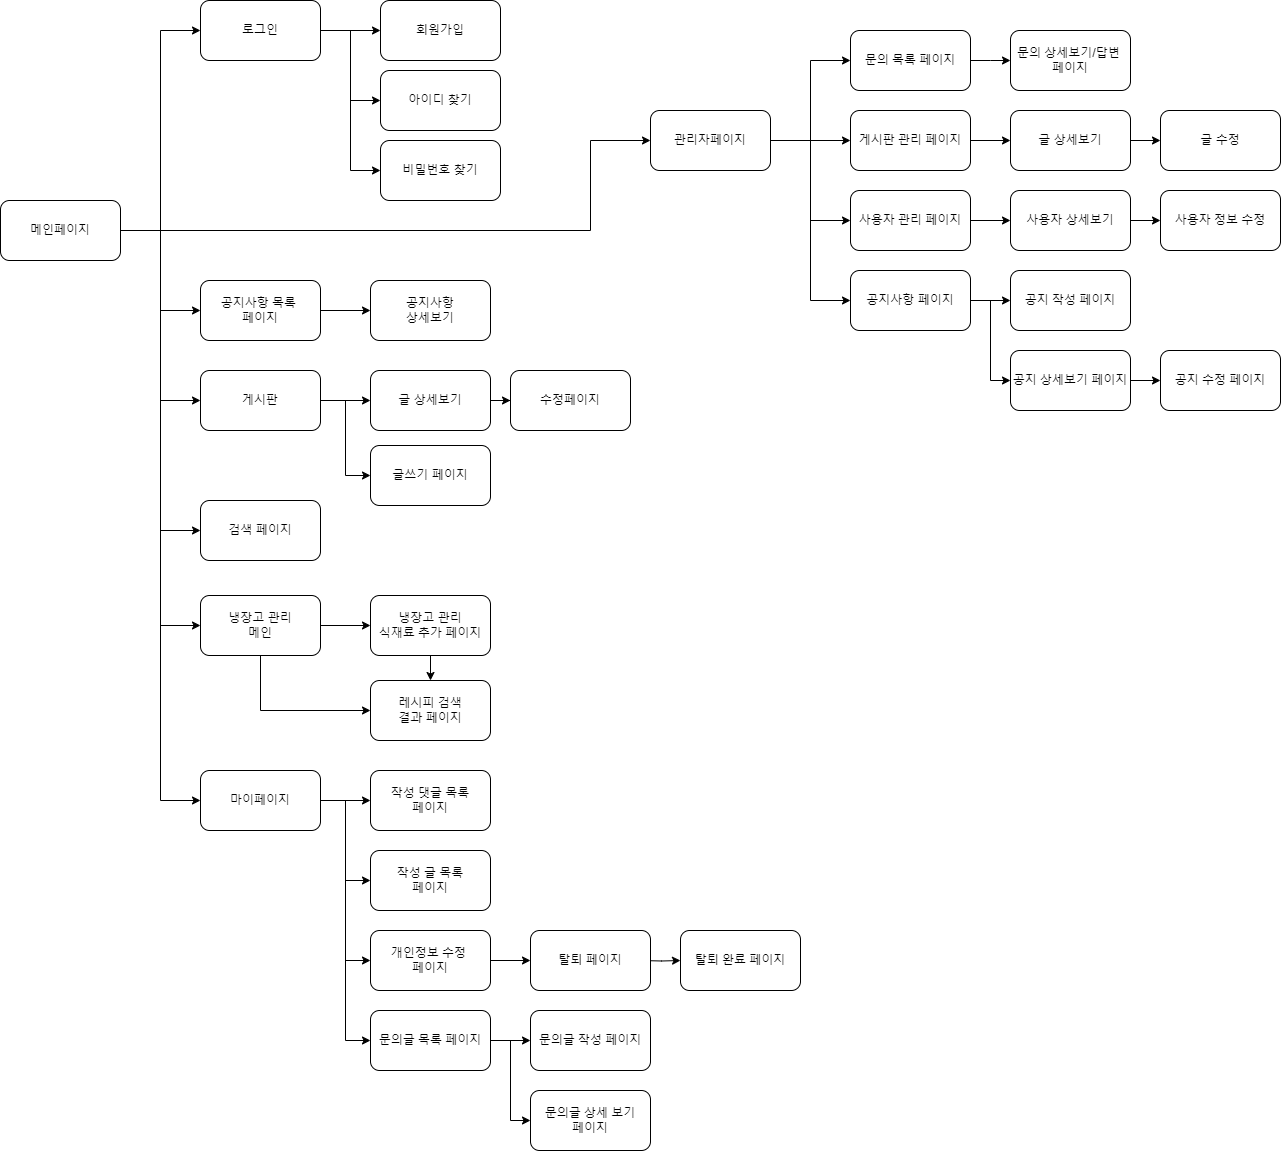

The diagram above was exported from draw.io. Its source (the exported page's mxGraphModel, read from the mxfile embedded in the PNG):
<mxGraphModel dx="1221" dy="733" grid="1" gridSize="10" guides="1" tooltips="1" connect="1" arrows="1" fold="1" page="1" pageScale="1" pageWidth="827" pageHeight="1169" math="0" shadow="0">
  <root>
    <mxCell id="0" />
    <mxCell id="1" parent="0" />
    <mxCell id="RGrhcybsAvZX-urecQJN-5" style="edgeStyle=orthogonalEdgeStyle;rounded=0;orthogonalLoop=1;jettySize=auto;html=1;entryX=0;entryY=0.5;entryDx=0;entryDy=0;" edge="1" parent="1" source="s4QWD5KW9Hu3sJpPzMoZ-1" target="s4QWD5KW9Hu3sJpPzMoZ-46">
      <mxGeometry relative="1" as="geometry">
        <Array as="points">
          <mxPoint x="680" y="340" />
          <mxPoint x="680" y="250" />
        </Array>
      </mxGeometry>
    </mxCell>
    <mxCell id="RGrhcybsAvZX-urecQJN-6" style="edgeStyle=orthogonalEdgeStyle;rounded=0;orthogonalLoop=1;jettySize=auto;html=1;entryX=0;entryY=0.5;entryDx=0;entryDy=0;" edge="1" parent="1" source="s4QWD5KW9Hu3sJpPzMoZ-1" target="9uAb0BraHwr657zdv9Ph-3">
      <mxGeometry relative="1" as="geometry" />
    </mxCell>
    <mxCell id="RGrhcybsAvZX-urecQJN-7" style="edgeStyle=orthogonalEdgeStyle;rounded=0;orthogonalLoop=1;jettySize=auto;html=1;entryX=0;entryY=0.5;entryDx=0;entryDy=0;" edge="1" parent="1" source="s4QWD5KW9Hu3sJpPzMoZ-1" target="s4QWD5KW9Hu3sJpPzMoZ-19">
      <mxGeometry relative="1" as="geometry" />
    </mxCell>
    <mxCell id="RGrhcybsAvZX-urecQJN-8" style="edgeStyle=orthogonalEdgeStyle;rounded=0;orthogonalLoop=1;jettySize=auto;html=1;entryX=0;entryY=0.5;entryDx=0;entryDy=0;" edge="1" parent="1" source="s4QWD5KW9Hu3sJpPzMoZ-1" target="s4QWD5KW9Hu3sJpPzMoZ-31">
      <mxGeometry relative="1" as="geometry" />
    </mxCell>
    <mxCell id="RGrhcybsAvZX-urecQJN-9" style="edgeStyle=orthogonalEdgeStyle;rounded=0;orthogonalLoop=1;jettySize=auto;html=1;entryX=0;entryY=0.5;entryDx=0;entryDy=0;" edge="1" parent="1" source="s4QWD5KW9Hu3sJpPzMoZ-1" target="s4QWD5KW9Hu3sJpPzMoZ-23">
      <mxGeometry relative="1" as="geometry" />
    </mxCell>
    <mxCell id="RGrhcybsAvZX-urecQJN-10" style="edgeStyle=orthogonalEdgeStyle;rounded=0;orthogonalLoop=1;jettySize=auto;html=1;entryX=0;entryY=0.5;entryDx=0;entryDy=0;" edge="1" parent="1" source="s4QWD5KW9Hu3sJpPzMoZ-1" target="s4QWD5KW9Hu3sJpPzMoZ-33">
      <mxGeometry relative="1" as="geometry" />
    </mxCell>
    <mxCell id="RGrhcybsAvZX-urecQJN-30" style="edgeStyle=orthogonalEdgeStyle;rounded=0;orthogonalLoop=1;jettySize=auto;html=1;entryX=0;entryY=0.5;entryDx=0;entryDy=0;" edge="1" parent="1" source="s4QWD5KW9Hu3sJpPzMoZ-1" target="s4QWD5KW9Hu3sJpPzMoZ-6">
      <mxGeometry relative="1" as="geometry" />
    </mxCell>
    <mxCell id="s4QWD5KW9Hu3sJpPzMoZ-1" value="메인페이지" style="rounded=1;whiteSpace=wrap;html=1;" parent="1" vertex="1">
      <mxGeometry x="90" y="310" width="120" height="60" as="geometry" />
    </mxCell>
    <mxCell id="RGrhcybsAvZX-urecQJN-2" style="edgeStyle=orthogonalEdgeStyle;rounded=0;orthogonalLoop=1;jettySize=auto;html=1;entryX=0;entryY=0.5;entryDx=0;entryDy=0;" edge="1" parent="1" source="s4QWD5KW9Hu3sJpPzMoZ-6" target="s4QWD5KW9Hu3sJpPzMoZ-8">
      <mxGeometry relative="1" as="geometry" />
    </mxCell>
    <mxCell id="RGrhcybsAvZX-urecQJN-3" style="edgeStyle=orthogonalEdgeStyle;rounded=0;orthogonalLoop=1;jettySize=auto;html=1;entryX=0;entryY=0.5;entryDx=0;entryDy=0;" edge="1" parent="1" source="s4QWD5KW9Hu3sJpPzMoZ-6" target="s4QWD5KW9Hu3sJpPzMoZ-15">
      <mxGeometry relative="1" as="geometry" />
    </mxCell>
    <mxCell id="RGrhcybsAvZX-urecQJN-4" style="edgeStyle=orthogonalEdgeStyle;rounded=0;orthogonalLoop=1;jettySize=auto;html=1;entryX=0;entryY=0.5;entryDx=0;entryDy=0;" edge="1" parent="1" source="s4QWD5KW9Hu3sJpPzMoZ-6" target="Q5V2TUJIcowD6q7-BgA_-6">
      <mxGeometry relative="1" as="geometry" />
    </mxCell>
    <mxCell id="s4QWD5KW9Hu3sJpPzMoZ-6" value="로그인" style="whiteSpace=wrap;html=1;rounded=1;" parent="1" vertex="1">
      <mxGeometry x="290" y="110" width="120" height="60" as="geometry" />
    </mxCell>
    <mxCell id="s4QWD5KW9Hu3sJpPzMoZ-8" value="회원가입" style="whiteSpace=wrap;html=1;rounded=1;" parent="1" vertex="1">
      <mxGeometry x="470" y="110" width="120" height="60" as="geometry" />
    </mxCell>
    <mxCell id="s4QWD5KW9Hu3sJpPzMoZ-15" value="아이디 찾기" style="whiteSpace=wrap;html=1;rounded=1;" parent="1" vertex="1">
      <mxGeometry x="470" y="180" width="120" height="60" as="geometry" />
    </mxCell>
    <mxCell id="RGrhcybsAvZX-urecQJN-22" value="" style="edgeStyle=orthogonalEdgeStyle;rounded=0;orthogonalLoop=1;jettySize=auto;html=1;" edge="1" parent="1" source="s4QWD5KW9Hu3sJpPzMoZ-19" target="s4QWD5KW9Hu3sJpPzMoZ-25">
      <mxGeometry relative="1" as="geometry" />
    </mxCell>
    <mxCell id="RGrhcybsAvZX-urecQJN-24" style="edgeStyle=orthogonalEdgeStyle;rounded=0;orthogonalLoop=1;jettySize=auto;html=1;entryX=0;entryY=0.5;entryDx=0;entryDy=0;" edge="1" parent="1" source="s4QWD5KW9Hu3sJpPzMoZ-19" target="s4QWD5KW9Hu3sJpPzMoZ-26">
      <mxGeometry relative="1" as="geometry" />
    </mxCell>
    <mxCell id="s4QWD5KW9Hu3sJpPzMoZ-19" value="게시판" style="rounded=1;whiteSpace=wrap;html=1;" parent="1" vertex="1">
      <mxGeometry x="290" y="480" width="120" height="60" as="geometry" />
    </mxCell>
    <mxCell id="RGrhcybsAvZX-urecQJN-31" style="edgeStyle=orthogonalEdgeStyle;rounded=0;orthogonalLoop=1;jettySize=auto;html=1;entryX=0;entryY=0.5;entryDx=0;entryDy=0;" edge="1" parent="1" source="s4QWD5KW9Hu3sJpPzMoZ-23" target="9uAb0BraHwr657zdv9Ph-1">
      <mxGeometry relative="1" as="geometry">
        <Array as="points">
          <mxPoint x="350" y="820" />
        </Array>
      </mxGeometry>
    </mxCell>
    <mxCell id="RGrhcybsAvZX-urecQJN-33" value="" style="edgeStyle=orthogonalEdgeStyle;rounded=0;orthogonalLoop=1;jettySize=auto;html=1;" edge="1" parent="1" source="s4QWD5KW9Hu3sJpPzMoZ-23" target="RGrhcybsAvZX-urecQJN-32">
      <mxGeometry relative="1" as="geometry" />
    </mxCell>
    <mxCell id="s4QWD5KW9Hu3sJpPzMoZ-23" value="냉장고 관리&lt;div&gt;메인&lt;/div&gt;" style="rounded=1;whiteSpace=wrap;html=1;" parent="1" vertex="1">
      <mxGeometry x="290" y="705" width="120" height="60" as="geometry" />
    </mxCell>
    <mxCell id="RGrhcybsAvZX-urecQJN-23" value="" style="edgeStyle=orthogonalEdgeStyle;rounded=0;orthogonalLoop=1;jettySize=auto;html=1;" edge="1" parent="1" source="s4QWD5KW9Hu3sJpPzMoZ-25" target="s4QWD5KW9Hu3sJpPzMoZ-29">
      <mxGeometry relative="1" as="geometry" />
    </mxCell>
    <mxCell id="s4QWD5KW9Hu3sJpPzMoZ-25" value="글 상세보기" style="rounded=1;whiteSpace=wrap;html=1;" parent="1" vertex="1">
      <mxGeometry x="460" y="480" width="120" height="60" as="geometry" />
    </mxCell>
    <mxCell id="s4QWD5KW9Hu3sJpPzMoZ-26" value="글쓰기 페이지" style="rounded=1;whiteSpace=wrap;html=1;" parent="1" vertex="1">
      <mxGeometry x="460" y="555" width="120" height="60" as="geometry" />
    </mxCell>
    <mxCell id="s4QWD5KW9Hu3sJpPzMoZ-29" value="수정페이지" style="whiteSpace=wrap;html=1;rounded=1;" parent="1" vertex="1">
      <mxGeometry x="600" y="480" width="120" height="60" as="geometry" />
    </mxCell>
    <mxCell id="s4QWD5KW9Hu3sJpPzMoZ-31" value="검색 페이지" style="rounded=1;whiteSpace=wrap;html=1;" parent="1" vertex="1">
      <mxGeometry x="290" y="610" width="120" height="60" as="geometry" />
    </mxCell>
    <mxCell id="s4QWD5KW9Hu3sJpPzMoZ-36" value="" style="edgeStyle=orthogonalEdgeStyle;rounded=0;orthogonalLoop=1;jettySize=auto;html=1;" parent="1" source="s4QWD5KW9Hu3sJpPzMoZ-33" target="s4QWD5KW9Hu3sJpPzMoZ-35" edge="1">
      <mxGeometry relative="1" as="geometry" />
    </mxCell>
    <mxCell id="s4QWD5KW9Hu3sJpPzMoZ-38" value="" style="edgeStyle=orthogonalEdgeStyle;rounded=0;orthogonalLoop=1;jettySize=auto;html=1;exitX=1;exitY=0.5;exitDx=0;exitDy=0;entryX=0;entryY=0.5;entryDx=0;entryDy=0;" parent="1" source="s4QWD5KW9Hu3sJpPzMoZ-33" target="s4QWD5KW9Hu3sJpPzMoZ-37" edge="1">
      <mxGeometry relative="1" as="geometry" />
    </mxCell>
    <mxCell id="s4QWD5KW9Hu3sJpPzMoZ-40" value="" style="edgeStyle=orthogonalEdgeStyle;rounded=0;orthogonalLoop=1;jettySize=auto;html=1;entryX=0;entryY=0.5;entryDx=0;entryDy=0;" parent="1" source="s4QWD5KW9Hu3sJpPzMoZ-33" target="s4QWD5KW9Hu3sJpPzMoZ-39" edge="1">
      <mxGeometry relative="1" as="geometry" />
    </mxCell>
    <mxCell id="RGrhcybsAvZX-urecQJN-20" style="edgeStyle=orthogonalEdgeStyle;rounded=0;orthogonalLoop=1;jettySize=auto;html=1;entryX=0;entryY=0.5;entryDx=0;entryDy=0;" edge="1" parent="1" source="s4QWD5KW9Hu3sJpPzMoZ-33" target="RGrhcybsAvZX-urecQJN-12">
      <mxGeometry relative="1" as="geometry" />
    </mxCell>
    <mxCell id="s4QWD5KW9Hu3sJpPzMoZ-33" value="마이페이지" style="rounded=1;whiteSpace=wrap;html=1;" parent="1" vertex="1">
      <mxGeometry x="290" y="880" width="120" height="60" as="geometry" />
    </mxCell>
    <mxCell id="s4QWD5KW9Hu3sJpPzMoZ-35" value="작성 댓글 목록&lt;div&gt;페이지&lt;/div&gt;" style="whiteSpace=wrap;html=1;rounded=1;" parent="1" vertex="1">
      <mxGeometry x="460" y="880" width="120" height="60" as="geometry" />
    </mxCell>
    <mxCell id="s4QWD5KW9Hu3sJpPzMoZ-37" value="작성 글 목록&lt;div&gt;페이지&lt;/div&gt;" style="whiteSpace=wrap;html=1;rounded=1;" parent="1" vertex="1">
      <mxGeometry x="460" y="960" width="120" height="60" as="geometry" />
    </mxCell>
    <mxCell id="s4QWD5KW9Hu3sJpPzMoZ-42" value="" style="edgeStyle=orthogonalEdgeStyle;rounded=0;orthogonalLoop=1;jettySize=auto;html=1;" parent="1" source="s4QWD5KW9Hu3sJpPzMoZ-39" target="s4QWD5KW9Hu3sJpPzMoZ-41" edge="1">
      <mxGeometry relative="1" as="geometry" />
    </mxCell>
    <mxCell id="s4QWD5KW9Hu3sJpPzMoZ-39" value="개인정보 수정&amp;nbsp;&lt;div&gt;페이지&lt;/div&gt;" style="whiteSpace=wrap;html=1;rounded=1;" parent="1" vertex="1">
      <mxGeometry x="460" y="1040" width="120" height="60" as="geometry" />
    </mxCell>
    <mxCell id="s4QWD5KW9Hu3sJpPzMoZ-44" value="" style="edgeStyle=orthogonalEdgeStyle;rounded=0;orthogonalLoop=1;jettySize=auto;html=1;" parent="1" target="s4QWD5KW9Hu3sJpPzMoZ-43" edge="1">
      <mxGeometry relative="1" as="geometry">
        <mxPoint x="730" y="1070" as="sourcePoint" />
      </mxGeometry>
    </mxCell>
    <mxCell id="s4QWD5KW9Hu3sJpPzMoZ-41" value="탈퇴 페이지" style="whiteSpace=wrap;html=1;rounded=1;" parent="1" vertex="1">
      <mxGeometry x="620" y="1040" width="120" height="60" as="geometry" />
    </mxCell>
    <mxCell id="s4QWD5KW9Hu3sJpPzMoZ-43" value="탈퇴 완료 페이지" style="whiteSpace=wrap;html=1;rounded=1;" parent="1" vertex="1">
      <mxGeometry x="770" y="1040" width="120" height="60" as="geometry" />
    </mxCell>
    <mxCell id="s4QWD5KW9Hu3sJpPzMoZ-49" value="" style="edgeStyle=orthogonalEdgeStyle;rounded=0;orthogonalLoop=1;jettySize=auto;html=1;" parent="1" source="s4QWD5KW9Hu3sJpPzMoZ-46" target="s4QWD5KW9Hu3sJpPzMoZ-48" edge="1">
      <mxGeometry relative="1" as="geometry" />
    </mxCell>
    <mxCell id="s4QWD5KW9Hu3sJpPzMoZ-53" value="" style="edgeStyle=orthogonalEdgeStyle;rounded=0;orthogonalLoop=1;jettySize=auto;html=1;entryX=0;entryY=0.5;entryDx=0;entryDy=0;" parent="1" source="s4QWD5KW9Hu3sJpPzMoZ-46" target="s4QWD5KW9Hu3sJpPzMoZ-52" edge="1">
      <mxGeometry relative="1" as="geometry" />
    </mxCell>
    <mxCell id="s4QWD5KW9Hu3sJpPzMoZ-71" value="" style="edgeStyle=orthogonalEdgeStyle;rounded=0;orthogonalLoop=1;jettySize=auto;html=1;entryX=0;entryY=0.5;entryDx=0;entryDy=0;" parent="1" source="s4QWD5KW9Hu3sJpPzMoZ-46" target="s4QWD5KW9Hu3sJpPzMoZ-62" edge="1">
      <mxGeometry relative="1" as="geometry" />
    </mxCell>
    <mxCell id="RGrhcybsAvZX-urecQJN-27" style="edgeStyle=orthogonalEdgeStyle;rounded=0;orthogonalLoop=1;jettySize=auto;html=1;entryX=0;entryY=0.5;entryDx=0;entryDy=0;" edge="1" parent="1" source="s4QWD5KW9Hu3sJpPzMoZ-46" target="RGrhcybsAvZX-urecQJN-26">
      <mxGeometry relative="1" as="geometry" />
    </mxCell>
    <mxCell id="s4QWD5KW9Hu3sJpPzMoZ-46" value="관리자페이지" style="whiteSpace=wrap;html=1;rounded=1;" parent="1" vertex="1">
      <mxGeometry x="740" y="220" width="120" height="60" as="geometry" />
    </mxCell>
    <mxCell id="s4QWD5KW9Hu3sJpPzMoZ-55" value="" style="edgeStyle=orthogonalEdgeStyle;rounded=0;orthogonalLoop=1;jettySize=auto;html=1;" parent="1" source="s4QWD5KW9Hu3sJpPzMoZ-48" target="s4QWD5KW9Hu3sJpPzMoZ-54" edge="1">
      <mxGeometry relative="1" as="geometry" />
    </mxCell>
    <mxCell id="s4QWD5KW9Hu3sJpPzMoZ-48" value="게시판 관리 페이지" style="whiteSpace=wrap;html=1;rounded=1;" parent="1" vertex="1">
      <mxGeometry x="940" y="220" width="120" height="60" as="geometry" />
    </mxCell>
    <mxCell id="s4QWD5KW9Hu3sJpPzMoZ-59" value="" style="edgeStyle=orthogonalEdgeStyle;rounded=0;orthogonalLoop=1;jettySize=auto;html=1;" parent="1" source="s4QWD5KW9Hu3sJpPzMoZ-52" target="s4QWD5KW9Hu3sJpPzMoZ-58" edge="1">
      <mxGeometry relative="1" as="geometry" />
    </mxCell>
    <mxCell id="s4QWD5KW9Hu3sJpPzMoZ-52" value="사용자 관리 페이지" style="whiteSpace=wrap;html=1;rounded=1;" parent="1" vertex="1">
      <mxGeometry x="940" y="300" width="120" height="60" as="geometry" />
    </mxCell>
    <mxCell id="s4QWD5KW9Hu3sJpPzMoZ-57" value="" style="edgeStyle=orthogonalEdgeStyle;rounded=0;orthogonalLoop=1;jettySize=auto;html=1;" parent="1" source="s4QWD5KW9Hu3sJpPzMoZ-54" target="s4QWD5KW9Hu3sJpPzMoZ-56" edge="1">
      <mxGeometry relative="1" as="geometry" />
    </mxCell>
    <mxCell id="s4QWD5KW9Hu3sJpPzMoZ-54" value="글 상세보기" style="whiteSpace=wrap;html=1;rounded=1;" parent="1" vertex="1">
      <mxGeometry x="1100" y="220" width="120" height="60" as="geometry" />
    </mxCell>
    <mxCell id="s4QWD5KW9Hu3sJpPzMoZ-56" value="글 수정" style="whiteSpace=wrap;html=1;rounded=1;" parent="1" vertex="1">
      <mxGeometry x="1250" y="220" width="120" height="60" as="geometry" />
    </mxCell>
    <mxCell id="s4QWD5KW9Hu3sJpPzMoZ-61" value="" style="edgeStyle=orthogonalEdgeStyle;rounded=0;orthogonalLoop=1;jettySize=auto;html=1;" parent="1" source="s4QWD5KW9Hu3sJpPzMoZ-58" target="s4QWD5KW9Hu3sJpPzMoZ-60" edge="1">
      <mxGeometry relative="1" as="geometry" />
    </mxCell>
    <mxCell id="s4QWD5KW9Hu3sJpPzMoZ-58" value="사용자 상세보기" style="whiteSpace=wrap;html=1;rounded=1;" parent="1" vertex="1">
      <mxGeometry x="1100" y="300" width="120" height="60" as="geometry" />
    </mxCell>
    <mxCell id="s4QWD5KW9Hu3sJpPzMoZ-60" value="사용자 정보 수정" style="whiteSpace=wrap;html=1;rounded=1;" parent="1" vertex="1">
      <mxGeometry x="1250" y="300" width="120" height="60" as="geometry" />
    </mxCell>
    <mxCell id="s4QWD5KW9Hu3sJpPzMoZ-64" value="" style="edgeStyle=orthogonalEdgeStyle;rounded=0;orthogonalLoop=1;jettySize=auto;html=1;" parent="1" source="s4QWD5KW9Hu3sJpPzMoZ-62" target="s4QWD5KW9Hu3sJpPzMoZ-63" edge="1">
      <mxGeometry relative="1" as="geometry" />
    </mxCell>
    <mxCell id="s4QWD5KW9Hu3sJpPzMoZ-66" value="" style="edgeStyle=orthogonalEdgeStyle;rounded=0;orthogonalLoop=1;jettySize=auto;html=1;entryX=0;entryY=0.5;entryDx=0;entryDy=0;" parent="1" source="s4QWD5KW9Hu3sJpPzMoZ-62" target="s4QWD5KW9Hu3sJpPzMoZ-65" edge="1">
      <mxGeometry relative="1" as="geometry" />
    </mxCell>
    <mxCell id="s4QWD5KW9Hu3sJpPzMoZ-62" value="공지사항 페이지" style="whiteSpace=wrap;html=1;rounded=1;" parent="1" vertex="1">
      <mxGeometry x="940" y="380" width="120" height="60" as="geometry" />
    </mxCell>
    <mxCell id="s4QWD5KW9Hu3sJpPzMoZ-63" value="공지 작성 페이지" style="whiteSpace=wrap;html=1;rounded=1;" parent="1" vertex="1">
      <mxGeometry x="1100" y="380" width="120" height="60" as="geometry" />
    </mxCell>
    <mxCell id="s4QWD5KW9Hu3sJpPzMoZ-70" value="" style="edgeStyle=orthogonalEdgeStyle;rounded=0;orthogonalLoop=1;jettySize=auto;html=1;" parent="1" source="s4QWD5KW9Hu3sJpPzMoZ-65" target="s4QWD5KW9Hu3sJpPzMoZ-69" edge="1">
      <mxGeometry relative="1" as="geometry" />
    </mxCell>
    <mxCell id="s4QWD5KW9Hu3sJpPzMoZ-65" value="공지 상세보기 페이지" style="whiteSpace=wrap;html=1;rounded=1;" parent="1" vertex="1">
      <mxGeometry x="1100" y="460" width="120" height="60" as="geometry" />
    </mxCell>
    <mxCell id="s4QWD5KW9Hu3sJpPzMoZ-69" value="공지 수정 페이지" style="whiteSpace=wrap;html=1;rounded=1;" parent="1" vertex="1">
      <mxGeometry x="1250" y="460" width="120" height="60" as="geometry" />
    </mxCell>
    <mxCell id="Q5V2TUJIcowD6q7-BgA_-6" value="비밀번호 찾기" style="whiteSpace=wrap;html=1;rounded=1;" parent="1" vertex="1">
      <mxGeometry x="470" y="250" width="120" height="60" as="geometry" />
    </mxCell>
    <mxCell id="9uAb0BraHwr657zdv9Ph-1" value="레시피 검색&#10;결과 페이지" style="rounded=1;whiteSpace=wrap;html=1;" parent="1" vertex="1">
      <mxGeometry x="460" y="790" width="120" height="60" as="geometry" />
    </mxCell>
    <mxCell id="RGrhcybsAvZX-urecQJN-25" value="" style="edgeStyle=orthogonalEdgeStyle;rounded=0;orthogonalLoop=1;jettySize=auto;html=1;" edge="1" parent="1" source="9uAb0BraHwr657zdv9Ph-3" target="9uAb0BraHwr657zdv9Ph-4">
      <mxGeometry relative="1" as="geometry" />
    </mxCell>
    <mxCell id="9uAb0BraHwr657zdv9Ph-3" value="공지사항 목록&amp;nbsp;&lt;div&gt;페이지&lt;/div&gt;" style="rounded=1;whiteSpace=wrap;html=1;" parent="1" vertex="1">
      <mxGeometry x="290" y="390" width="120" height="60" as="geometry" />
    </mxCell>
    <mxCell id="9uAb0BraHwr657zdv9Ph-4" value="공지사항&#10;상세보기" style="rounded=1;whiteSpace=wrap;html=1;" parent="1" vertex="1">
      <mxGeometry x="460" y="390" width="120" height="60" as="geometry" />
    </mxCell>
    <mxCell id="RGrhcybsAvZX-urecQJN-17" value="" style="edgeStyle=orthogonalEdgeStyle;rounded=0;orthogonalLoop=1;jettySize=auto;html=1;" edge="1" parent="1" source="RGrhcybsAvZX-urecQJN-12" target="RGrhcybsAvZX-urecQJN-13">
      <mxGeometry relative="1" as="geometry" />
    </mxCell>
    <mxCell id="RGrhcybsAvZX-urecQJN-19" style="edgeStyle=orthogonalEdgeStyle;rounded=0;orthogonalLoop=1;jettySize=auto;html=1;entryX=0;entryY=0.5;entryDx=0;entryDy=0;" edge="1" parent="1" source="RGrhcybsAvZX-urecQJN-12" target="RGrhcybsAvZX-urecQJN-14">
      <mxGeometry relative="1" as="geometry" />
    </mxCell>
    <mxCell id="RGrhcybsAvZX-urecQJN-12" value="문의글 목록 페이지" style="whiteSpace=wrap;html=1;rounded=1;" vertex="1" parent="1">
      <mxGeometry x="460" y="1120" width="120" height="60" as="geometry" />
    </mxCell>
    <mxCell id="RGrhcybsAvZX-urecQJN-13" value="문의글 작성 페이지" style="whiteSpace=wrap;html=1;rounded=1;" vertex="1" parent="1">
      <mxGeometry x="620" y="1120" width="120" height="60" as="geometry" />
    </mxCell>
    <mxCell id="RGrhcybsAvZX-urecQJN-14" value="문의글 상세 보기&lt;div&gt;페이지&lt;/div&gt;" style="whiteSpace=wrap;html=1;rounded=1;" vertex="1" parent="1">
      <mxGeometry x="620" y="1200" width="120" height="60" as="geometry" />
    </mxCell>
    <mxCell id="RGrhcybsAvZX-urecQJN-28" style="edgeStyle=orthogonalEdgeStyle;rounded=0;orthogonalLoop=1;jettySize=auto;html=1;" edge="1" parent="1" source="RGrhcybsAvZX-urecQJN-26">
      <mxGeometry relative="1" as="geometry">
        <mxPoint x="1100" y="170" as="targetPoint" />
      </mxGeometry>
    </mxCell>
    <mxCell id="RGrhcybsAvZX-urecQJN-26" value="문의 목록 페이지" style="whiteSpace=wrap;html=1;rounded=1;" vertex="1" parent="1">
      <mxGeometry x="940" y="140" width="120" height="60" as="geometry" />
    </mxCell>
    <mxCell id="RGrhcybsAvZX-urecQJN-29" value="문의 상세보기/답변&amp;nbsp;&lt;div&gt;페이지&lt;/div&gt;" style="whiteSpace=wrap;html=1;rounded=1;" vertex="1" parent="1">
      <mxGeometry x="1100" y="140" width="120" height="60" as="geometry" />
    </mxCell>
    <mxCell id="RGrhcybsAvZX-urecQJN-34" value="" style="edgeStyle=orthogonalEdgeStyle;rounded=0;orthogonalLoop=1;jettySize=auto;html=1;" edge="1" parent="1" source="RGrhcybsAvZX-urecQJN-32" target="9uAb0BraHwr657zdv9Ph-1">
      <mxGeometry relative="1" as="geometry" />
    </mxCell>
    <mxCell id="RGrhcybsAvZX-urecQJN-32" value="냉장고 관리&lt;div&gt;식재료 추가 페이지&lt;/div&gt;" style="rounded=1;whiteSpace=wrap;html=1;" vertex="1" parent="1">
      <mxGeometry x="460" y="705" width="120" height="60" as="geometry" />
    </mxCell>
  </root>
</mxGraphModel>